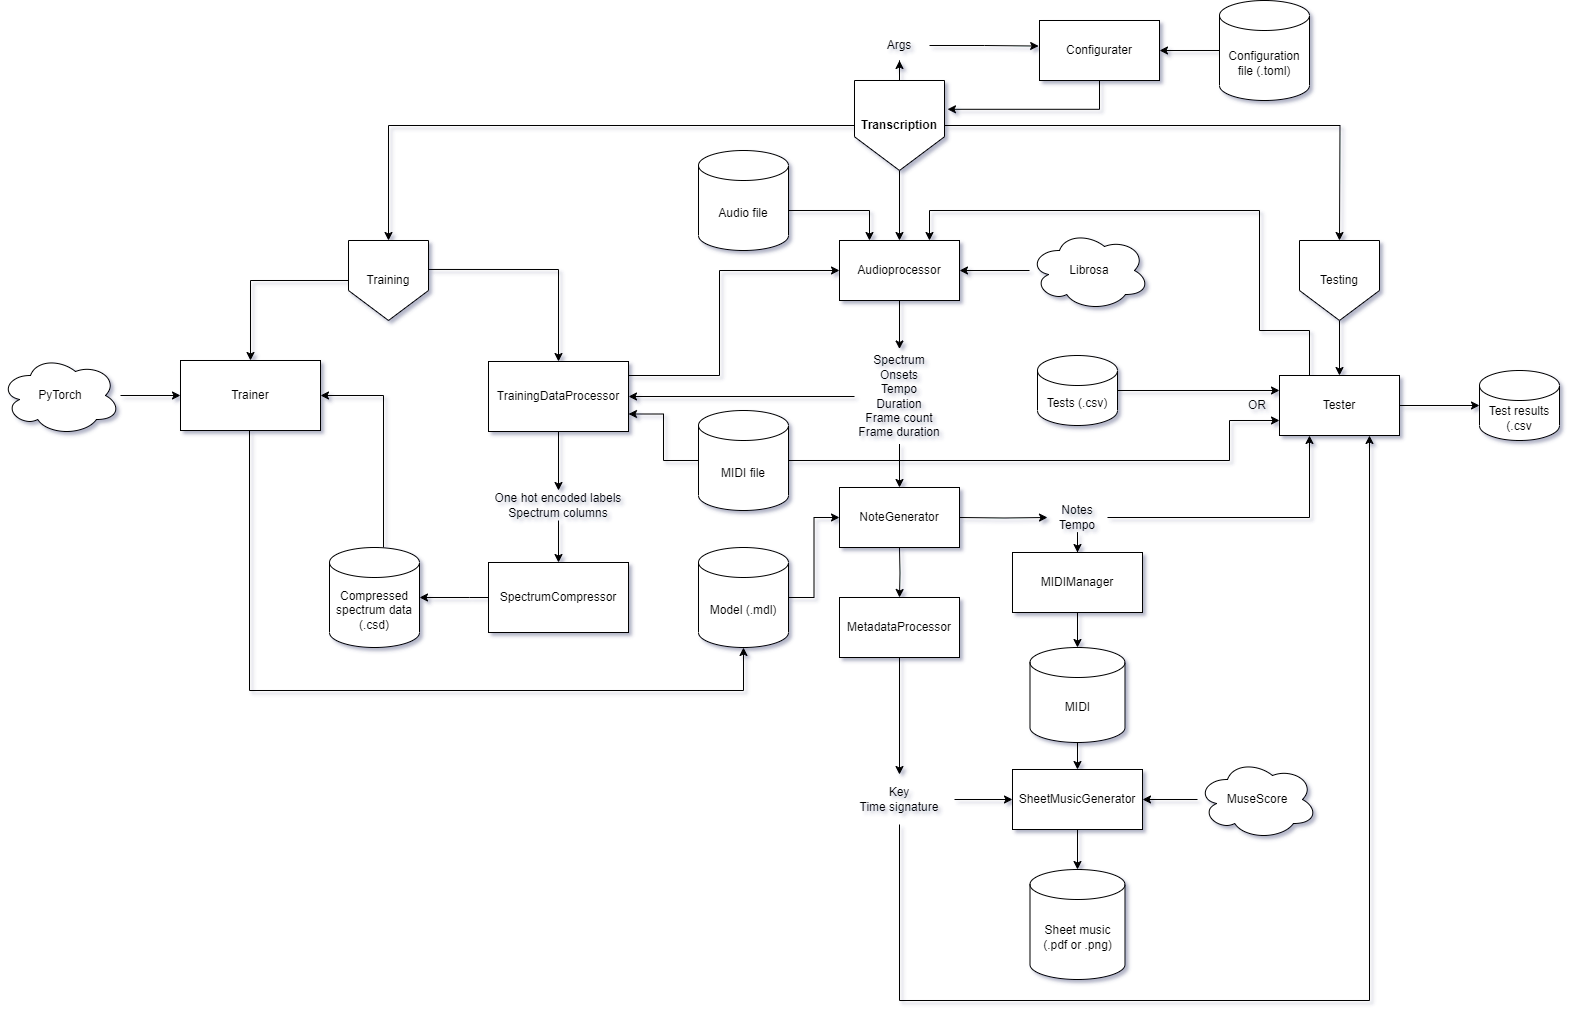

The diagram above was exported from draw.io. Its source (the exported page's mxGraphModel, read from the mxfile embedded in the PNG):
<mxGraphModel dx="1630" dy="1604" grid="1" gridSize="10" guides="1" tooltips="1" connect="1" arrows="1" fold="1" page="1" pageScale="1" pageWidth="850" pageHeight="1100" math="0" shadow="0">
  <root>
    <mxCell id="0" />
    <mxCell id="1" parent="0" />
    <mxCell id="1e91aIiLgdulqI0LddCd-154" style="edgeStyle=orthogonalEdgeStyle;rounded=0;orthogonalLoop=1;jettySize=auto;html=1;" parent="1" source="8j5bAUQHdlB80DdxA1oL-2" target="1e91aIiLgdulqI0LddCd-18" edge="1">
      <mxGeometry relative="1" as="geometry" />
    </mxCell>
    <mxCell id="8j5bAUQHdlB80DdxA1oL-2" value="Audioprocessor" style="rounded=0;whiteSpace=wrap;html=1;labelBackgroundColor=none;" parent="1" vertex="1">
      <mxGeometry x="330" y="180" width="120" height="60" as="geometry" />
    </mxCell>
    <mxCell id="1e91aIiLgdulqI0LddCd-110" style="edgeStyle=orthogonalEdgeStyle;rounded=0;orthogonalLoop=1;jettySize=auto;html=1;entryX=0.25;entryY=0;entryDx=0;entryDy=0;" parent="1" source="1e91aIiLgdulqI0LddCd-3" target="8j5bAUQHdlB80DdxA1oL-2" edge="1">
      <mxGeometry relative="1" as="geometry">
        <Array as="points">
          <mxPoint x="360" y="150" />
        </Array>
      </mxGeometry>
    </mxCell>
    <mxCell id="1e91aIiLgdulqI0LddCd-3" value="Audio file" style="shape=cylinder3;whiteSpace=wrap;html=1;boundedLbl=1;backgroundOutline=1;size=15;" parent="1" vertex="1">
      <mxGeometry x="189" y="90" width="90" height="100" as="geometry" />
    </mxCell>
    <mxCell id="1e91aIiLgdulqI0LddCd-156" style="edgeStyle=orthogonalEdgeStyle;rounded=0;orthogonalLoop=1;jettySize=auto;html=1;entryX=0.5;entryY=0;entryDx=0;entryDy=0;" parent="1" source="1e91aIiLgdulqI0LddCd-18" target="1e91aIiLgdulqI0LddCd-19" edge="1">
      <mxGeometry relative="1" as="geometry" />
    </mxCell>
    <mxCell id="1e91aIiLgdulqI0LddCd-163" style="edgeStyle=orthogonalEdgeStyle;rounded=0;orthogonalLoop=1;jettySize=auto;html=1;entryX=1;entryY=0.5;entryDx=0;entryDy=0;" parent="1" source="1e91aIiLgdulqI0LddCd-18" target="1e91aIiLgdulqI0LddCd-33" edge="1">
      <mxGeometry relative="1" as="geometry" />
    </mxCell>
    <mxCell id="1e91aIiLgdulqI0LddCd-18" value="Spectrum&lt;br&gt;Onsets&lt;br&gt;Tempo&lt;br&gt;Duration&lt;br&gt;Frame count&lt;br&gt;Frame duration" style="text;html=1;strokeColor=none;fillColor=none;align=center;verticalAlign=middle;whiteSpace=wrap;rounded=0;fontStyle=0" parent="1" vertex="1">
      <mxGeometry x="345" y="288.5" width="90" height="95" as="geometry" />
    </mxCell>
    <mxCell id="1e91aIiLgdulqI0LddCd-111" style="edgeStyle=orthogonalEdgeStyle;rounded=0;orthogonalLoop=1;jettySize=auto;html=1;" parent="1" target="1e91aIiLgdulqI0LddCd-112" edge="1">
      <mxGeometry relative="1" as="geometry">
        <mxPoint x="500" y="457.0000000000002" as="targetPoint" />
        <mxPoint x="450" y="457" as="sourcePoint" />
      </mxGeometry>
    </mxCell>
    <mxCell id="1e91aIiLgdulqI0LddCd-122" style="edgeStyle=orthogonalEdgeStyle;rounded=0;orthogonalLoop=1;jettySize=auto;html=1;entryX=0.5;entryY=0;entryDx=0;entryDy=0;" parent="1" target="1e91aIiLgdulqI0LddCd-121" edge="1">
      <mxGeometry relative="1" as="geometry">
        <mxPoint x="390" y="487" as="sourcePoint" />
      </mxGeometry>
    </mxCell>
    <mxCell id="1e91aIiLgdulqI0LddCd-19" value="NoteGenerator" style="rounded=0;whiteSpace=wrap;html=1;labelBackgroundColor=none;" parent="1" vertex="1">
      <mxGeometry x="330" y="427" width="120" height="60" as="geometry" />
    </mxCell>
    <mxCell id="1e91aIiLgdulqI0LddCd-28" style="edgeStyle=orthogonalEdgeStyle;rounded=0;orthogonalLoop=1;jettySize=auto;html=1;entryX=0.5;entryY=0;entryDx=0;entryDy=0;" parent="1" source="1e91aIiLgdulqI0LddCd-27" target="8j5bAUQHdlB80DdxA1oL-2" edge="1">
      <mxGeometry relative="1" as="geometry" />
    </mxCell>
    <mxCell id="1e91aIiLgdulqI0LddCd-32" style="edgeStyle=orthogonalEdgeStyle;rounded=0;orthogonalLoop=1;jettySize=auto;html=1;entryX=0.5;entryY=0;entryDx=0;entryDy=0;" parent="1" source="1e91aIiLgdulqI0LddCd-27" edge="1">
      <mxGeometry relative="1" as="geometry">
        <mxPoint x="830" y="180" as="targetPoint" />
      </mxGeometry>
    </mxCell>
    <mxCell id="1e91aIiLgdulqI0LddCd-38" style="edgeStyle=orthogonalEdgeStyle;rounded=0;orthogonalLoop=1;jettySize=auto;html=1;entryX=0.5;entryY=0;entryDx=0;entryDy=0;" parent="1" source="1e91aIiLgdulqI0LddCd-27" target="1e91aIiLgdulqI0LddCd-37" edge="1">
      <mxGeometry relative="1" as="geometry" />
    </mxCell>
    <mxCell id="1e91aIiLgdulqI0LddCd-82" style="edgeStyle=orthogonalEdgeStyle;rounded=0;orthogonalLoop=1;jettySize=auto;html=1;" parent="1" source="1e91aIiLgdulqI0LddCd-27" target="1e91aIiLgdulqI0LddCd-83" edge="1">
      <mxGeometry relative="1" as="geometry">
        <mxPoint x="390" y="-10" as="targetPoint" />
      </mxGeometry>
    </mxCell>
    <mxCell id="1e91aIiLgdulqI0LddCd-27" value="Transcription" style="shape=offPageConnector;whiteSpace=wrap;html=1;fontStyle=1" parent="1" vertex="1">
      <mxGeometry x="345" y="20" width="90" height="90" as="geometry" />
    </mxCell>
    <mxCell id="1e91aIiLgdulqI0LddCd-35" style="edgeStyle=orthogonalEdgeStyle;rounded=0;orthogonalLoop=1;jettySize=auto;html=1;entryX=0.5;entryY=0;entryDx=0;entryDy=0;exitX=0.974;exitY=0.362;exitDx=0;exitDy=0;exitPerimeter=0;" parent="1" source="1e91aIiLgdulqI0LddCd-37" target="1e91aIiLgdulqI0LddCd-33" edge="1">
      <mxGeometry relative="1" as="geometry">
        <mxPoint x="69" y="227.47826086956525" as="sourcePoint" />
      </mxGeometry>
    </mxCell>
    <mxCell id="1e91aIiLgdulqI0LddCd-46" style="edgeStyle=orthogonalEdgeStyle;rounded=0;orthogonalLoop=1;jettySize=auto;html=1;entryX=0.5;entryY=0;entryDx=0;entryDy=0;" parent="1" source="1e91aIiLgdulqI0LddCd-33" target="1e91aIiLgdulqI0LddCd-45" edge="1">
      <mxGeometry relative="1" as="geometry" />
    </mxCell>
    <mxCell id="1e91aIiLgdulqI0LddCd-161" style="edgeStyle=orthogonalEdgeStyle;rounded=0;orthogonalLoop=1;jettySize=auto;html=1;entryX=0;entryY=0.5;entryDx=0;entryDy=0;" parent="1" target="8j5bAUQHdlB80DdxA1oL-2" edge="1">
      <mxGeometry relative="1" as="geometry">
        <mxPoint x="330" y="190" as="targetPoint" />
        <mxPoint x="10" y="315" as="sourcePoint" />
        <Array as="points">
          <mxPoint x="210" y="315" />
          <mxPoint x="210" y="210" />
        </Array>
      </mxGeometry>
    </mxCell>
    <mxCell id="1e91aIiLgdulqI0LddCd-33" value="TrainingDataProcessor" style="rounded=0;whiteSpace=wrap;html=1;" parent="1" vertex="1">
      <mxGeometry x="-21" y="301" width="140" height="70" as="geometry" />
    </mxCell>
    <mxCell id="1e91aIiLgdulqI0LddCd-70" style="edgeStyle=orthogonalEdgeStyle;rounded=0;orthogonalLoop=1;jettySize=auto;html=1;" parent="1" source="1e91aIiLgdulqI0LddCd-37" target="1e91aIiLgdulqI0LddCd-63" edge="1">
      <mxGeometry relative="1" as="geometry" />
    </mxCell>
    <mxCell id="1e91aIiLgdulqI0LddCd-37" value="Training" style="shape=offPageConnector;whiteSpace=wrap;html=1;" parent="1" vertex="1">
      <mxGeometry x="-161" y="180" width="80" height="80" as="geometry" />
    </mxCell>
    <mxCell id="1e91aIiLgdulqI0LddCd-43" style="edgeStyle=orthogonalEdgeStyle;rounded=0;orthogonalLoop=1;jettySize=auto;html=1;entryX=1;entryY=0.75;entryDx=0;entryDy=0;" parent="1" source="1e91aIiLgdulqI0LddCd-41" target="1e91aIiLgdulqI0LddCd-33" edge="1">
      <mxGeometry relative="1" as="geometry" />
    </mxCell>
    <mxCell id="1e91aIiLgdulqI0LddCd-173" style="edgeStyle=orthogonalEdgeStyle;rounded=0;orthogonalLoop=1;jettySize=auto;html=1;entryX=0;entryY=0.75;entryDx=0;entryDy=0;" parent="1" source="1e91aIiLgdulqI0LddCd-41" target="1e91aIiLgdulqI0LddCd-105" edge="1">
      <mxGeometry relative="1" as="geometry">
        <mxPoint x="750" y="360" as="targetPoint" />
        <Array as="points">
          <mxPoint x="720" y="400" />
          <mxPoint x="720" y="360" />
        </Array>
      </mxGeometry>
    </mxCell>
    <mxCell id="1e91aIiLgdulqI0LddCd-41" value="MIDI file" style="shape=cylinder3;whiteSpace=wrap;html=1;boundedLbl=1;backgroundOutline=1;size=15;" parent="1" vertex="1">
      <mxGeometry x="189" y="350" width="90" height="100" as="geometry" />
    </mxCell>
    <mxCell id="1e91aIiLgdulqI0LddCd-53" style="edgeStyle=orthogonalEdgeStyle;rounded=0;orthogonalLoop=1;jettySize=auto;html=1;entryX=0.5;entryY=0;entryDx=0;entryDy=0;" parent="1" source="1e91aIiLgdulqI0LddCd-45" target="1e91aIiLgdulqI0LddCd-49" edge="1">
      <mxGeometry relative="1" as="geometry" />
    </mxCell>
    <mxCell id="1e91aIiLgdulqI0LddCd-45" value="One hot encoded labels&lt;br&gt;Spectrum columns" style="text;strokeColor=none;fillColor=none;align=center;verticalAlign=middle;whiteSpace=wrap;rounded=0;html=1;" parent="1" vertex="1">
      <mxGeometry x="-16" y="430" width="130" height="30" as="geometry" />
    </mxCell>
    <mxCell id="1e91aIiLgdulqI0LddCd-49" value="SpectrumCompressor" style="rounded=0;whiteSpace=wrap;html=1;" parent="1" vertex="1">
      <mxGeometry x="-21" y="502" width="140" height="70" as="geometry" />
    </mxCell>
    <mxCell id="1e91aIiLgdulqI0LddCd-89" style="edgeStyle=orthogonalEdgeStyle;rounded=0;orthogonalLoop=1;jettySize=auto;html=1;entryX=1;entryY=0.5;entryDx=0;entryDy=0;" parent="1" source="1e91aIiLgdulqI0LddCd-58" target="1e91aIiLgdulqI0LddCd-63" edge="1">
      <mxGeometry relative="1" as="geometry">
        <Array as="points">
          <mxPoint x="-126" y="335" />
        </Array>
      </mxGeometry>
    </mxCell>
    <mxCell id="1e91aIiLgdulqI0LddCd-58" value="Compressed spectrum data (.csd)" style="shape=cylinder3;whiteSpace=wrap;html=1;boundedLbl=1;backgroundOutline=1;size=15;" parent="1" vertex="1">
      <mxGeometry x="-180" y="487" width="90" height="100" as="geometry" />
    </mxCell>
    <mxCell id="1e91aIiLgdulqI0LddCd-93" style="edgeStyle=orthogonalEdgeStyle;rounded=0;orthogonalLoop=1;jettySize=auto;html=1;entryX=0.5;entryY=1;entryDx=0;entryDy=0;entryPerimeter=0;" parent="1" target="1e91aIiLgdulqI0LddCd-91" edge="1">
      <mxGeometry relative="1" as="geometry">
        <mxPoint x="255" y="585" as="targetPoint" />
        <mxPoint x="-249.99999999999977" y="370" as="sourcePoint" />
        <Array as="points">
          <mxPoint x="-260" y="370" />
          <mxPoint x="-260" y="630" />
          <mxPoint x="234" y="630" />
        </Array>
      </mxGeometry>
    </mxCell>
    <mxCell id="1e91aIiLgdulqI0LddCd-63" value="Trainer" style="rounded=0;whiteSpace=wrap;html=1;" parent="1" vertex="1">
      <mxGeometry x="-329" y="300" width="140" height="70" as="geometry" />
    </mxCell>
    <mxCell id="1e91aIiLgdulqI0LddCd-71" value="Configurater" style="rounded=0;whiteSpace=wrap;html=1;labelBackgroundColor=none;" parent="1" vertex="1">
      <mxGeometry x="530" y="-40" width="120" height="60" as="geometry" />
    </mxCell>
    <mxCell id="1e91aIiLgdulqI0LddCd-80" style="edgeStyle=orthogonalEdgeStyle;rounded=0;orthogonalLoop=1;jettySize=auto;html=1;entryX=1;entryY=0.5;entryDx=0;entryDy=0;" parent="1" source="1e91aIiLgdulqI0LddCd-77" target="1e91aIiLgdulqI0LddCd-71" edge="1">
      <mxGeometry relative="1" as="geometry" />
    </mxCell>
    <mxCell id="1e91aIiLgdulqI0LddCd-77" value="Configuration file (.toml)" style="shape=cylinder3;whiteSpace=wrap;html=1;boundedLbl=1;backgroundOutline=1;size=15;" parent="1" vertex="1">
      <mxGeometry x="710" y="-60" width="90" height="100" as="geometry" />
    </mxCell>
    <mxCell id="1e91aIiLgdulqI0LddCd-83" value="Args" style="text;html=1;strokeColor=none;fillColor=none;align=center;verticalAlign=middle;whiteSpace=wrap;rounded=0;" parent="1" vertex="1">
      <mxGeometry x="360" y="-30" width="60" height="30" as="geometry" />
    </mxCell>
    <mxCell id="1e91aIiLgdulqI0LddCd-86" style="edgeStyle=orthogonalEdgeStyle;rounded=0;orthogonalLoop=1;jettySize=auto;html=1;entryX=-0.007;entryY=0.426;entryDx=0;entryDy=0;entryPerimeter=0;" parent="1" source="1e91aIiLgdulqI0LddCd-83" target="1e91aIiLgdulqI0LddCd-71" edge="1">
      <mxGeometry relative="1" as="geometry" />
    </mxCell>
    <mxCell id="1e91aIiLgdulqI0LddCd-87" style="edgeStyle=orthogonalEdgeStyle;rounded=0;orthogonalLoop=1;jettySize=auto;html=1;entryX=1.033;entryY=0.32;entryDx=0;entryDy=0;entryPerimeter=0;" parent="1" source="1e91aIiLgdulqI0LddCd-71" target="1e91aIiLgdulqI0LddCd-27" edge="1">
      <mxGeometry relative="1" as="geometry">
        <Array as="points">
          <mxPoint x="590" y="49" />
        </Array>
      </mxGeometry>
    </mxCell>
    <mxCell id="1e91aIiLgdulqI0LddCd-160" style="edgeStyle=orthogonalEdgeStyle;rounded=0;orthogonalLoop=1;jettySize=auto;html=1;entryX=0;entryY=0.5;entryDx=0;entryDy=0;" parent="1" source="1e91aIiLgdulqI0LddCd-91" target="1e91aIiLgdulqI0LddCd-19" edge="1">
      <mxGeometry relative="1" as="geometry" />
    </mxCell>
    <mxCell id="1e91aIiLgdulqI0LddCd-91" value="Model (.mdl)" style="shape=cylinder3;whiteSpace=wrap;html=1;boundedLbl=1;backgroundOutline=1;size=15;" parent="1" vertex="1">
      <mxGeometry x="189" y="487" width="90" height="100" as="geometry" />
    </mxCell>
    <mxCell id="1e91aIiLgdulqI0LddCd-102" style="edgeStyle=orthogonalEdgeStyle;rounded=0;orthogonalLoop=1;jettySize=auto;html=1;" parent="1" source="1e91aIiLgdulqI0LddCd-95" target="8j5bAUQHdlB80DdxA1oL-2" edge="1">
      <mxGeometry relative="1" as="geometry" />
    </mxCell>
    <mxCell id="1e91aIiLgdulqI0LddCd-95" value="Librosa" style="ellipse;shape=cloud;whiteSpace=wrap;html=1;" parent="1" vertex="1">
      <mxGeometry x="520" y="170" width="120" height="80" as="geometry" />
    </mxCell>
    <mxCell id="1e91aIiLgdulqI0LddCd-99" style="edgeStyle=orthogonalEdgeStyle;rounded=0;orthogonalLoop=1;jettySize=auto;html=1;entryX=0;entryY=0.5;entryDx=0;entryDy=0;" parent="1" source="1e91aIiLgdulqI0LddCd-98" target="1e91aIiLgdulqI0LddCd-63" edge="1">
      <mxGeometry relative="1" as="geometry" />
    </mxCell>
    <mxCell id="1e91aIiLgdulqI0LddCd-98" value="PyTorch" style="ellipse;shape=cloud;whiteSpace=wrap;html=1;" parent="1" vertex="1">
      <mxGeometry x="-509" y="295" width="120" height="80" as="geometry" />
    </mxCell>
    <mxCell id="1e91aIiLgdulqI0LddCd-164" style="edgeStyle=orthogonalEdgeStyle;rounded=0;orthogonalLoop=1;jettySize=auto;html=1;entryX=0.75;entryY=0;entryDx=0;entryDy=0;exitX=0.25;exitY=0;exitDx=0;exitDy=0;" parent="1" source="1e91aIiLgdulqI0LddCd-105" target="8j5bAUQHdlB80DdxA1oL-2" edge="1">
      <mxGeometry relative="1" as="geometry">
        <mxPoint x="425" y="172.5" as="targetPoint" />
        <mxPoint x="800" y="310" as="sourcePoint" />
        <Array as="points">
          <mxPoint x="800" y="270" />
          <mxPoint x="750" y="270" />
          <mxPoint x="750" y="150" />
          <mxPoint x="420" y="150" />
        </Array>
      </mxGeometry>
    </mxCell>
    <mxCell id="1e91aIiLgdulqI0LddCd-105" value="Tester" style="rounded=0;whiteSpace=wrap;html=1;labelBackgroundColor=none;" parent="1" vertex="1">
      <mxGeometry x="770" y="315" width="120" height="60" as="geometry" />
    </mxCell>
    <mxCell id="1e91aIiLgdulqI0LddCd-108" value="" style="edgeStyle=orthogonalEdgeStyle;rounded=0;orthogonalLoop=1;jettySize=auto;html=1;" parent="1" source="1e91aIiLgdulqI0LddCd-107" target="1e91aIiLgdulqI0LddCd-105" edge="1">
      <mxGeometry relative="1" as="geometry" />
    </mxCell>
    <mxCell id="1e91aIiLgdulqI0LddCd-107" value="Testing" style="shape=offPageConnector;whiteSpace=wrap;html=1;" parent="1" vertex="1">
      <mxGeometry x="790" y="180" width="80" height="80" as="geometry" />
    </mxCell>
    <mxCell id="1e91aIiLgdulqI0LddCd-133" style="edgeStyle=orthogonalEdgeStyle;rounded=0;orthogonalLoop=1;jettySize=auto;html=1;" parent="1" source="1e91aIiLgdulqI0LddCd-112" target="1e91aIiLgdulqI0LddCd-132" edge="1">
      <mxGeometry relative="1" as="geometry" />
    </mxCell>
    <mxCell id="1e91aIiLgdulqI0LddCd-165" style="edgeStyle=orthogonalEdgeStyle;rounded=0;orthogonalLoop=1;jettySize=auto;html=1;entryX=0.25;entryY=1;entryDx=0;entryDy=0;" parent="1" source="1e91aIiLgdulqI0LddCd-112" target="1e91aIiLgdulqI0LddCd-105" edge="1">
      <mxGeometry relative="1" as="geometry" />
    </mxCell>
    <mxCell id="1e91aIiLgdulqI0LddCd-112" value="Notes&lt;br&gt;Tempo" style="text;html=1;strokeColor=none;fillColor=none;align=center;verticalAlign=middle;whiteSpace=wrap;rounded=0;" parent="1" vertex="1">
      <mxGeometry x="538" y="442.00000000000045" width="60" height="30" as="geometry" />
    </mxCell>
    <mxCell id="1e91aIiLgdulqI0LddCd-113" value="SheetMusicGenerator" style="rounded=0;whiteSpace=wrap;html=1;labelBackgroundColor=none;" parent="1" vertex="1">
      <mxGeometry x="503" y="709" width="130" height="60" as="geometry" />
    </mxCell>
    <mxCell id="1e91aIiLgdulqI0LddCd-118" style="edgeStyle=orthogonalEdgeStyle;rounded=0;orthogonalLoop=1;jettySize=auto;html=1;entryX=1;entryY=0.5;entryDx=0;entryDy=0;" parent="1" source="1e91aIiLgdulqI0LddCd-117" target="1e91aIiLgdulqI0LddCd-113" edge="1">
      <mxGeometry relative="1" as="geometry" />
    </mxCell>
    <mxCell id="1e91aIiLgdulqI0LddCd-117" value="MuseScore" style="ellipse;shape=cloud;whiteSpace=wrap;html=1;" parent="1" vertex="1">
      <mxGeometry x="688" y="699" width="120" height="80" as="geometry" />
    </mxCell>
    <mxCell id="1e91aIiLgdulqI0LddCd-138" style="edgeStyle=orthogonalEdgeStyle;rounded=0;orthogonalLoop=1;jettySize=auto;html=1;entryX=0.5;entryY=0;entryDx=0;entryDy=0;" parent="1" source="1e91aIiLgdulqI0LddCd-121" target="1e91aIiLgdulqI0LddCd-137" edge="1">
      <mxGeometry relative="1" as="geometry" />
    </mxCell>
    <mxCell id="1e91aIiLgdulqI0LddCd-121" value="MetadataProcessor" style="rounded=0;whiteSpace=wrap;html=1;labelBackgroundColor=none;" parent="1" vertex="1">
      <mxGeometry x="330" y="537" width="120" height="60" as="geometry" />
    </mxCell>
    <mxCell id="1e91aIiLgdulqI0LddCd-135" style="edgeStyle=orthogonalEdgeStyle;rounded=0;orthogonalLoop=1;jettySize=auto;html=1;entryX=0.5;entryY=0;entryDx=0;entryDy=0;entryPerimeter=0;" parent="1" source="1e91aIiLgdulqI0LddCd-132" target="1e91aIiLgdulqI0LddCd-142" edge="1">
      <mxGeometry relative="1" as="geometry">
        <mxPoint x="568" y="577.0000000000005" as="targetPoint" />
      </mxGeometry>
    </mxCell>
    <mxCell id="1e91aIiLgdulqI0LddCd-132" value="MIDIManager" style="rounded=0;whiteSpace=wrap;html=1;labelBackgroundColor=none;" parent="1" vertex="1">
      <mxGeometry x="503" y="492" width="130" height="60" as="geometry" />
    </mxCell>
    <mxCell id="1e91aIiLgdulqI0LddCd-139" style="edgeStyle=orthogonalEdgeStyle;rounded=0;orthogonalLoop=1;jettySize=auto;html=1;entryX=0;entryY=0.5;entryDx=0;entryDy=0;" parent="1" source="1e91aIiLgdulqI0LddCd-137" target="1e91aIiLgdulqI0LddCd-113" edge="1">
      <mxGeometry relative="1" as="geometry" />
    </mxCell>
    <mxCell id="1e91aIiLgdulqI0LddCd-170" style="edgeStyle=orthogonalEdgeStyle;rounded=0;orthogonalLoop=1;jettySize=auto;html=1;entryX=0.75;entryY=1;entryDx=0;entryDy=0;" parent="1" source="1e91aIiLgdulqI0LddCd-137" target="1e91aIiLgdulqI0LddCd-105" edge="1">
      <mxGeometry relative="1" as="geometry">
        <mxPoint x="430" y="1000" as="targetPoint" />
        <Array as="points">
          <mxPoint x="390" y="940" />
          <mxPoint x="860" y="940" />
        </Array>
      </mxGeometry>
    </mxCell>
    <mxCell id="1e91aIiLgdulqI0LddCd-137" value="Key&lt;br&gt;Time signature" style="text;html=1;strokeColor=none;fillColor=none;align=center;verticalAlign=middle;whiteSpace=wrap;rounded=0;" parent="1" vertex="1">
      <mxGeometry x="335" y="714" width="110" height="50" as="geometry" />
    </mxCell>
    <mxCell id="1e91aIiLgdulqI0LddCd-140" value="Sheet music (.pdf or .png)" style="shape=cylinder3;whiteSpace=wrap;html=1;boundedLbl=1;backgroundOutline=1;size=15;" parent="1" vertex="1">
      <mxGeometry x="520.5" y="809" width="95" height="110" as="geometry" />
    </mxCell>
    <mxCell id="1e91aIiLgdulqI0LddCd-141" style="edgeStyle=orthogonalEdgeStyle;rounded=0;orthogonalLoop=1;jettySize=auto;html=1;entryX=0.5;entryY=0;entryDx=0;entryDy=0;entryPerimeter=0;" parent="1" source="1e91aIiLgdulqI0LddCd-113" target="1e91aIiLgdulqI0LddCd-140" edge="1">
      <mxGeometry relative="1" as="geometry" />
    </mxCell>
    <mxCell id="1e91aIiLgdulqI0LddCd-159" style="edgeStyle=orthogonalEdgeStyle;rounded=0;orthogonalLoop=1;jettySize=auto;html=1;" parent="1" source="1e91aIiLgdulqI0LddCd-142" target="1e91aIiLgdulqI0LddCd-113" edge="1">
      <mxGeometry relative="1" as="geometry" />
    </mxCell>
    <mxCell id="1e91aIiLgdulqI0LddCd-142" value="MIDI" style="shape=cylinder3;whiteSpace=wrap;html=1;boundedLbl=1;backgroundOutline=1;size=15;" parent="1" vertex="1">
      <mxGeometry x="520.5" y="587" width="95" height="95" as="geometry" />
    </mxCell>
    <mxCell id="1e91aIiLgdulqI0LddCd-172" style="edgeStyle=orthogonalEdgeStyle;rounded=0;orthogonalLoop=1;jettySize=auto;html=1;entryX=0;entryY=0.25;entryDx=0;entryDy=0;" parent="1" source="1e91aIiLgdulqI0LddCd-145" target="1e91aIiLgdulqI0LddCd-105" edge="1">
      <mxGeometry relative="1" as="geometry">
        <mxPoint x="750" y="330" as="targetPoint" />
      </mxGeometry>
    </mxCell>
    <mxCell id="1e91aIiLgdulqI0LddCd-145" value="Tests (.csv)" style="shape=cylinder3;whiteSpace=wrap;html=1;boundedLbl=1;backgroundOutline=1;size=15;" parent="1" vertex="1">
      <mxGeometry x="528" y="295" width="80" height="70" as="geometry" />
    </mxCell>
    <mxCell id="1e91aIiLgdulqI0LddCd-166" value="Test results (.csv" style="shape=cylinder3;whiteSpace=wrap;html=1;boundedLbl=1;backgroundOutline=1;size=15;" parent="1" vertex="1">
      <mxGeometry x="970" y="310" width="80" height="70" as="geometry" />
    </mxCell>
    <mxCell id="1e91aIiLgdulqI0LddCd-167" style="edgeStyle=orthogonalEdgeStyle;rounded=0;orthogonalLoop=1;jettySize=auto;html=1;entryX=0;entryY=0.5;entryDx=0;entryDy=0;entryPerimeter=0;" parent="1" source="1e91aIiLgdulqI0LddCd-105" target="1e91aIiLgdulqI0LddCd-166" edge="1">
      <mxGeometry relative="1" as="geometry" />
    </mxCell>
    <mxCell id="1e91aIiLgdulqI0LddCd-174" value="OR" style="text;html=1;strokeColor=none;fillColor=none;align=center;verticalAlign=middle;whiteSpace=wrap;rounded=0;" parent="1" vertex="1">
      <mxGeometry x="718" y="330" width="60" height="30" as="geometry" />
    </mxCell>
    <mxCell id="6PN_P6295LHwlHT6Q0YC-1" style="edgeStyle=orthogonalEdgeStyle;rounded=0;orthogonalLoop=1;jettySize=auto;html=1;entryX=1;entryY=0.5;entryDx=0;entryDy=0;entryPerimeter=0;" parent="1" source="1e91aIiLgdulqI0LddCd-49" target="1e91aIiLgdulqI0LddCd-58" edge="1">
      <mxGeometry relative="1" as="geometry">
        <Array as="points">
          <mxPoint x="-40" y="537" />
          <mxPoint x="-40" y="537" />
        </Array>
      </mxGeometry>
    </mxCell>
  </root>
</mxGraphModel>